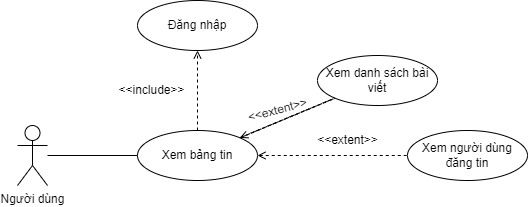

The diagram above was exported from draw.io. Its source (the exported page's mxGraphModel, read from the mxfile embedded in the PNG):
<mxGraphModel dx="700" dy="387" grid="1" gridSize="10" guides="1" tooltips="1" connect="1" arrows="1" fold="1" page="1" pageScale="1" pageWidth="827" pageHeight="1169" math="0" shadow="0">
  <root>
    <mxCell id="0" />
    <mxCell id="1" parent="0" />
    <mxCell id="hjuAfhWbVsYGKxymHDDP-9" style="edgeStyle=none;rounded=0;orthogonalLoop=1;jettySize=auto;html=1;entryX=0;entryY=0.5;entryDx=0;entryDy=0;endArrow=none;endFill=0;" edge="1" parent="1" source="hjuAfhWbVsYGKxymHDDP-1" target="hjuAfhWbVsYGKxymHDDP-2">
      <mxGeometry relative="1" as="geometry" />
    </mxCell>
    <mxCell id="hjuAfhWbVsYGKxymHDDP-1" value="Người dùng" style="shape=umlActor;verticalLabelPosition=bottom;verticalAlign=top;html=1;outlineConnect=0;" vertex="1" parent="1">
      <mxGeometry x="280" y="220" width="30" height="60" as="geometry" />
    </mxCell>
    <mxCell id="hjuAfhWbVsYGKxymHDDP-4" value="" style="rounded=0;orthogonalLoop=1;jettySize=auto;html=1;endArrow=none;endFill=0;dashed=1;" edge="1" parent="1" source="hjuAfhWbVsYGKxymHDDP-2" target="hjuAfhWbVsYGKxymHDDP-3">
      <mxGeometry relative="1" as="geometry" />
    </mxCell>
    <mxCell id="hjuAfhWbVsYGKxymHDDP-5" value="" style="edgeStyle=none;rounded=0;orthogonalLoop=1;jettySize=auto;html=1;dashed=1;endArrow=none;endFill=0;" edge="1" parent="1" source="hjuAfhWbVsYGKxymHDDP-2" target="hjuAfhWbVsYGKxymHDDP-3">
      <mxGeometry relative="1" as="geometry" />
    </mxCell>
    <mxCell id="hjuAfhWbVsYGKxymHDDP-6" value="" style="edgeStyle=none;rounded=0;orthogonalLoop=1;jettySize=auto;html=1;dashed=1;endArrow=none;endFill=0;startArrow=open;startFill=0;" edge="1" parent="1" source="hjuAfhWbVsYGKxymHDDP-2" target="hjuAfhWbVsYGKxymHDDP-3">
      <mxGeometry relative="1" as="geometry" />
    </mxCell>
    <mxCell id="hjuAfhWbVsYGKxymHDDP-8" value="" style="edgeStyle=none;rounded=0;orthogonalLoop=1;jettySize=auto;html=1;dashed=1;endArrow=none;endFill=0;startArrow=open;startFill=0;" edge="1" parent="1" source="hjuAfhWbVsYGKxymHDDP-2" target="hjuAfhWbVsYGKxymHDDP-7">
      <mxGeometry relative="1" as="geometry" />
    </mxCell>
    <mxCell id="hjuAfhWbVsYGKxymHDDP-11" value="" style="edgeStyle=none;rounded=0;orthogonalLoop=1;jettySize=auto;html=1;startArrow=none;startFill=0;endArrow=open;endFill=0;dashed=1;" edge="1" parent="1" source="hjuAfhWbVsYGKxymHDDP-2" target="hjuAfhWbVsYGKxymHDDP-10">
      <mxGeometry relative="1" as="geometry" />
    </mxCell>
    <mxCell id="hjuAfhWbVsYGKxymHDDP-2" value="Xem bảng tin" style="ellipse;whiteSpace=wrap;html=1;" vertex="1" parent="1">
      <mxGeometry x="400" y="225" width="120" height="50" as="geometry" />
    </mxCell>
    <mxCell id="hjuAfhWbVsYGKxymHDDP-3" value="Xem danh sách bài viết" style="ellipse;whiteSpace=wrap;html=1;" vertex="1" parent="1">
      <mxGeometry x="580" y="150" width="120" height="50" as="geometry" />
    </mxCell>
    <mxCell id="hjuAfhWbVsYGKxymHDDP-7" value="Xem người dùng đăng tin" style="ellipse;whiteSpace=wrap;html=1;" vertex="1" parent="1">
      <mxGeometry x="670" y="225" width="120" height="50" as="geometry" />
    </mxCell>
    <mxCell id="hjuAfhWbVsYGKxymHDDP-10" value="Đăng nhập" style="ellipse;whiteSpace=wrap;html=1;" vertex="1" parent="1">
      <mxGeometry x="400" y="95" width="120" height="50" as="geometry" />
    </mxCell>
    <mxCell id="hjuAfhWbVsYGKxymHDDP-12" value="&amp;lt;&amp;lt;extent&amp;gt;&amp;gt;" style="text;html=1;align=center;verticalAlign=middle;resizable=0;points=[];autosize=1;strokeColor=none;fillColor=none;rotation=-15;" vertex="1" parent="1">
      <mxGeometry x="500" y="190" width="80" height="30" as="geometry" />
    </mxCell>
    <mxCell id="hjuAfhWbVsYGKxymHDDP-13" value="&amp;lt;&amp;lt;extent&amp;gt;&amp;gt;" style="text;html=1;align=center;verticalAlign=middle;resizable=0;points=[];autosize=1;strokeColor=none;fillColor=none;" vertex="1" parent="1">
      <mxGeometry x="570" y="220" width="80" height="30" as="geometry" />
    </mxCell>
    <mxCell id="hjuAfhWbVsYGKxymHDDP-14" value="&amp;lt;&amp;lt;include&amp;gt;&amp;gt;" style="text;html=1;align=center;verticalAlign=middle;resizable=0;points=[];autosize=1;strokeColor=none;fillColor=none;" vertex="1" parent="1">
      <mxGeometry x="369" y="170" width="90" height="30" as="geometry" />
    </mxCell>
  </root>
</mxGraphModel>